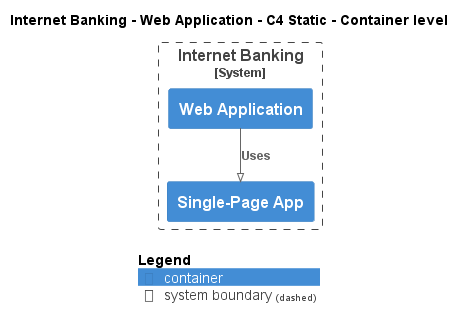

The diagram above was rendered by PlantUML. Its source (embedded in the PNG):
@startuml
!pragma layout smetana
!include ..\..\..\..\..\.c4s\C4_Container.puml

AddElementTag("c4interflow:lifecycle:new", $bgColor=green, $fontColor=#ffffff, $borderColor=green, $shadowing="False")
AddElementTag("c4interflow:lifecycle:changed", $bgColor=orange, $fontColor=#ffffff, $borderColor=orange, $shadowing="False")
AddElementTag("c4interflow:lifecycle:removed", $bgColor=red, $fontColor=#ffffff, $borderColor=red, $shadowing="False")

AddRelTag("c4interflow:lifecycle:new", $textColor=green, $lineColor=green)
AddRelTag("c4interflow:lifecycle:changed", $textColor=orange, $lineColor=orange)
AddRelTag("c4interflow:lifecycle:removed", $textColor=red, $lineColor=red)

SHOW_PERSON_PORTRAIT()
LAYOUT_TOP_DOWN()

skinparam linetype polyline

title Internet Banking - Web Application - C4 Static - Container level


System_Boundary(BigBankPlc.SoftwareSystems.InternetBanking, "Internet Banking") {
    Container(BigBankPlc.SoftwareSystems.InternetBanking.Containers.WebApplication, "Web Application", "", "")
    Container(BigBankPlc.SoftwareSystems.InternetBanking.Containers.SinglePageApp, "Single-Page App", "", "")
}

Rel(BigBankPlc.SoftwareSystems.InternetBanking.Containers.WebApplication, BigBankPlc.SoftwareSystems.InternetBanking.Containers.SinglePageApp, "Uses")


SHOW_LEGEND()
@enduml